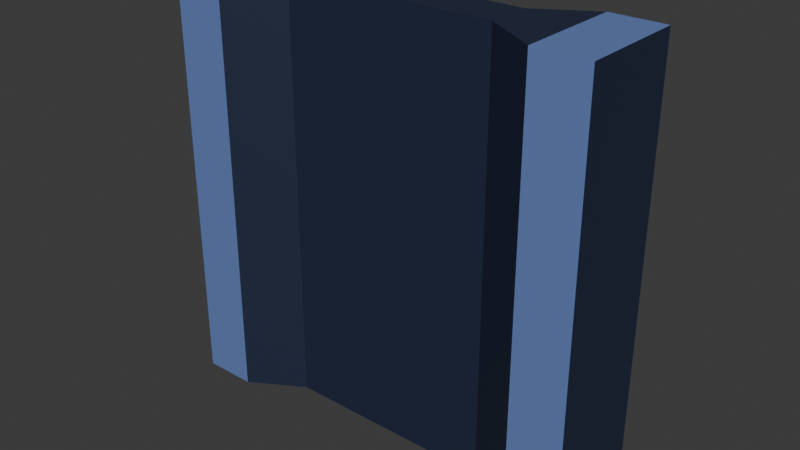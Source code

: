 # Source: wall_thin-middle.blend  (saved by Blender 5.0.118; exported with 4.5.12 LTS)
import bpy
from mathutils import Matrix  # noqa: F401  (used for matrix-valued properties, if any)

bpy.ops.wm.read_factory_settings(use_empty=True)
scene = bpy.context.scene
scene.name = 'Scene'

# ---- collections
col_collection = bpy.data.collections.new('Collection'); scene.collection.children.link(col_collection)

# ---- materials (node trees are filled in below, after node groups)
mat_basemat = bpy.data.materials.new('BaseMat')
mat_lightcolormat = bpy.data.materials.new('LightColorMat')

# ---- material node trees
mat_basemat.use_nodes = True; mat_basemat.node_tree.nodes.clear()
_N = mat_basemat.node_tree.nodes; _L = mat_basemat.node_tree.links
n0 = _N.new('ShaderNodeBsdfPrincipled'); n0.name = 'Principled BSDF'; n0.location = (-200, 100)
n0.inputs[0].default_value = (0.016, 0.02519, 0.05781, 1.0)
n1 = _N.new('ShaderNodeOutputMaterial'); n1.name = 'Material Output'; n1.location = (200, 100)
_L.new(n0.outputs[0], n1.inputs[0])
n1.is_active_output = True
mat_lightcolormat.use_nodes = True; mat_lightcolormat.node_tree.nodes.clear()
_N = mat_lightcolormat.node_tree.nodes; _L = mat_lightcolormat.node_tree.links
n0 = _N.new('ShaderNodeBsdfPrincipled'); n0.name = 'Principled BSDF'; n0.location = (-200, 100)
n0.inputs[0].default_value = (0.1384, 0.2195, 0.5029, 1.0)
n1 = _N.new('ShaderNodeOutputMaterial'); n1.name = 'Material Output'; n1.location = (200, 100)
_L.new(n0.outputs[0], n1.inputs[0])
n1.is_active_output = True

# ---- world
world_world = bpy.data.worlds.new('World'); scene.world = world_world
world_world.use_nodes = True; world_world.node_tree.nodes.clear()
_N = world_world.node_tree.nodes; _L = world_world.node_tree.links
n0 = _N.new('ShaderNodeOutputWorld'); n0.name = 'World Output'; n0.location = (200, 100)
n1 = _N.new('ShaderNodeBackground'); n1.name = 'Background'; n1.location = (-200, 100)
n1.inputs[0].default_value = (0.05088, 0.05088, 0.05088, 1.0)
_L.new(n1.outputs[0], n0.inputs[0])
n0.is_active_output = True
world_world.color = (0.05088, 0.05088, 0.05088)
world_world.sun_shadow_jitter_overblur = 0.0

# ---- meshes
me_cube_001 = bpy.data.meshes.new('Cube.001')
me_cube_001.from_pydata([(-2.0, -0.5, -2.0), (-2.0, -0.5, 2.0), (-2.0, 0.5, -2.0), (-2.0, 0.5, 2.0), (2.0, -0.5, -2.0), (2.0, -0.5, 2.0), (2.0, 0.5, -2.0), (2.0, 0.5, 2.0), (0.0, 0.2, -2.0), (0.0, 0.2, 2.0), (0.0, -0.2, -2.0), (0.0, -0.2, 2.0), (1.0, 0.2, 2.0), (1.0, -0.2, -2.0), (1.0, 0.2, -2.0), (1.0, -0.2, 2.0), (-1.0, 0.2, -2.0), (-1.0, -0.2, 2.0), (-1.0, 0.2, 2.0), (-1.0, -0.2, -2.0), (-1.5, 0.5, -2.0), (-1.5, -0.5, 2.0), (-1.5, 0.5, 2.0), (-1.5, -0.5, -2.0), (1.5, 0.5, 2.0), (1.5, -0.5, -2.0), (1.5, 0.5, -2.0), (1.5, -0.5, 2.0)], [], [(0, 1, 3, 2), (26, 24, 7, 6), (6, 7, 5, 4), (23, 21, 1, 0), (26, 6, 4, 25), (22, 3, 1, 21), (12, 9, 11, 15), (16, 8, 10, 19), (13, 15, 11, 10), (16, 18, 9, 8), (25, 27, 15, 13), (24, 12, 15, 27), (8, 14, 13, 10), (8, 9, 12, 14), (20, 22, 18, 16), (20, 16, 19, 23), (9, 18, 17, 11), (10, 11, 17, 19), (2, 20, 23, 0), (2, 3, 22, 20), (18, 22, 21, 17), (19, 17, 21, 23), (7, 24, 27, 5), (4, 5, 27, 25), (14, 26, 25, 13), (14, 12, 24, 26)])
me_cube_001.polygons.foreach_set('material_index', [0, 1, 0, 1, 0, 1, 0, 0, 0, 0, 0, 0, 0, 0, 0, 0, 0, 0, 0, 1, 0, 0, 1, 1, 0, 0])
_uv = me_cube_001.uv_layers.new(name='UVMap')
_uv.uv.foreach_set('vector', [0.375, 0.0, 0.625, 0.0, 0.625, 0.25, 0.375, 0.25, 0.375, 0.4688, 0.625, 0.4688, 0.625, 0.5, 0.375, 0.5, 0.375, 0.5, 0.625, 0.5, 0.625, 0.75, 0.375, 0.75, 0.375, 0.9688, 0.625, 0.9688, 0.625, 1.0, 0.375, 1.0, 0.3438, 0.5, 0.375, 0.5, 0.375, 0.75, 0.3438, 0.75, 0.8438, 0.5, 0.875, 0.5, 0.875, 0.75, 0.8438, 0.75, 0.6875, 0.5, 0.75, 0.5, 0.75, 0.75, 0.6875, 0.75, 0.1875, 0.5, 0.25, 0.5, 0.25, 0.75, 0.1875, 0.75, 0.375, 0.8125, 0.625, 0.8125, 0.625, 0.875, 0.375, 0.875, 0.375, 0.3125, 0.625, 0.3125, 0.625, 0.375, 0.375, 0.375, 0.375, 0.7812, 0.625, 0.7812, 0.625, 0.8125, 0.375, 0.8125, 0.6562, 0.5, 0.6875, 0.5, 0.6875, 0.75, 0.6562, 0.75, 0.25, 0.5, 0.3125, 0.5, 0.3125, 0.75, 0.25, 0.75, 0.375, 0.375, 0.625, 0.375, 0.625, 0.4375, 0.375, 0.4375, 0.375, 0.2812, 0.625, 0.2812, 0.625, 0.3125, 0.375, 0.3125, 0.1562, 0.5, 0.1875, 0.5, 0.1875, 0.75, 0.1562, 0.75, 0.75, 0.5, 0.8125, 0.5, 0.8125, 0.75, 0.75, 0.75, 0.375, 0.875, 0.625, 0.875, 0.625, 0.9375, 0.375, 0.9375, 0.125, 0.5, 0.1562, 0.5, 0.1562, 0.75, 0.125, 0.75, 0.375, 0.25, 0.625, 0.25, 0.625, 0.2812, 0.375, 0.2812, 0.8125, 0.5, 0.8438, 0.5, 0.8438, 0.75, 0.8125, 0.75, 0.375, 0.9375, 0.625, 0.9375, 0.625, 0.9688, 0.375, 0.9688, 0.625, 0.5, 0.6562, 0.5, 0.6562, 0.75, 0.625, 0.75, 0.375, 0.75, 0.625, 0.75, 0.625, 0.7812, 0.375, 0.7812, 0.3125, 0.5, 0.3438, 0.5, 0.3438, 0.75, 0.3125, 0.75, 0.375, 0.4375, 0.625, 0.4375, 0.625, 0.4688, 0.375, 0.4688])
me_cube_001.materials.append(mat_basemat)
me_cube_001.materials.append(mat_lightcolormat)
me_cube_001.update()

# ---- objects
ob_base_col = bpy.data.objects.new('Base-col', me_cube_001)

# ---- transforms, parenting, visibility, modifiers, constraints
ob_base_col.location = (0.0, 0.0, 2.0)

# ---- collection membership
col_collection.objects.link(ob_base_col)

# ---- scene / render settings (as saved in the file)
scene.frame_start = 1; scene.frame_end = 250; scene.frame_set(1)
scene.render.engine = 'BLENDER_EEVEE_NEXT'
scene.render.bake_bias = 0.0
scene.render.bake_samples = 0
scene.cycles.sampling_pattern = 'TABULATED_SOBOL'
scene.eevee.use_volume_custom_range = False
bpy.context.view_layer.update()

# ---- added for rendering (the .blend has no active camera and no usable light): camera, sun
cam_auto = bpy.data.cameras.new('AutoCamera')
cam_auto.lens = 50.0
cam_auto.sensor_width = 36.0
cam_auto.clip_end = 1000.0
ob_auto_camera = bpy.data.objects.new('AutoCamera', cam_auto)
scene.collection.objects.link(ob_auto_camera)
ob_auto_camera.location = (5.31501, -6.37801, 6.25201)
ob_auto_camera.rotation_euler = (1.09748, -7.21219e-08, 0.694738)
scene.camera = ob_auto_camera
light_auto_sun = bpy.data.lights.new('AutoSun', 'SUN')
light_auto_sun.energy = 3.0
light_auto_sun.angle = 0.0523599
ob_auto_sun = bpy.data.objects.new('AutoSun', light_auto_sun)
scene.collection.objects.link(ob_auto_sun)
ob_auto_sun.rotation_euler = (0.872665, 0.174533, 0.523599)
bpy.context.view_layer.update()

